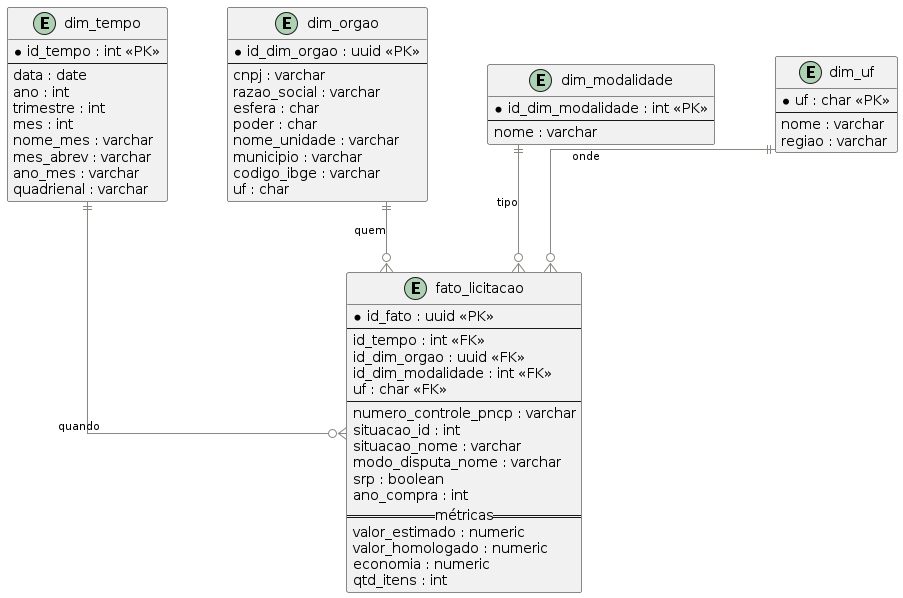

The diagram above was rendered by PlantUML. Its source (embedded in the PNG):
@startuml
skinparam linetype ortho
skinparam ranksep 70
skinparam nodesep 60

skinparam entity {
  BackgroundColor #E6F1FB
  BorderColor #185FA5
  FontColor #0C447C
  FontSize 12
}

skinparam arrow {
  Color #888780
  FontSize 11
}

' ── Dimensões ───────────────────────────────────────────────
entity "dim_tempo" as DTEMPO {
  * id_tempo : int <<PK>>
  --
  data : date
  ano : int
  trimestre : int
  mes : int
  nome_mes : varchar
  mes_abrev : varchar
  ano_mes : varchar
  quadrienal : varchar
}

entity "dim_orgao" as DORG {
  * id_dim_orgao : uuid <<PK>>
  --
  cnpj : varchar
  razao_social : varchar
  esfera : char
  poder : char
  nome_unidade : varchar
  municipio : varchar
  codigo_ibge : varchar
  uf : char
}

entity "dim_modalidade" as DMOD {
  * id_dim_modalidade : int <<PK>>
  --
  nome : varchar
}

entity "dim_uf" as DUF {
  * uf : char <<PK>>
  --
  nome : varchar
  regiao : varchar
}

' ── Tabela Fato ─────────────────────────────────────────────
entity "fato_licitacao" as FATO {
  * id_fato : uuid <<PK>>
  --
  id_tempo : int <<FK>>
  id_dim_orgao : uuid <<FK>>
  id_dim_modalidade : int <<FK>>
  uf : char <<FK>>
  --
  numero_controle_pncp : varchar
  situacao_id : int
  situacao_nome : varchar
  modo_disputa_nome : varchar
  srp : boolean
  ano_compra : int
  == métricas ==
  valor_estimado : numeric
  valor_homologado : numeric
  economia : numeric
  qtd_itens : int
}

' ── Relacionamentos (estrela) ───────────────────────────────
DTEMPO ||--o{ FATO : quando
DORG   ||--o{ FATO : quem
DMOD   ||--o{ FATO : tipo
DUF    ||--o{ FATO : onde
@enduml